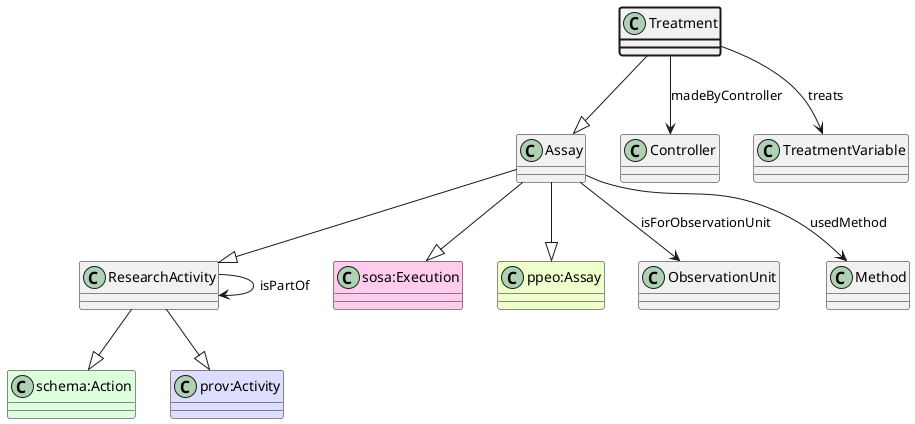

The diagram above was rendered by PlantUML. Its source (embedded in the PNG):
@startuml
class Treatment  #line.bold
class Assay  
class ResearchActivity  
class "schema:Action" #DDFFDD 
ResearchActivity --|> "schema:Action"
class "prov:Activity" #DDDDFF 
ResearchActivity --|> "prov:Activity"
Assay --|> ResearchActivity
class "sosa:Execution" #FFCCEE 
Assay --|> "sosa:Execution"
class "ppeo:Assay" #EEFFCC 
Assay --|> "ppeo:Assay"
Treatment --|> Assay
class Controller 
Treatment --> Controller : madeByController
class TreatmentVariable 
Treatment --> TreatmentVariable : treats
class ObservationUnit 
Assay --> ObservationUnit : isForObservationUnit
class Method 
Assay --> Method : usedMethod
class ResearchActivity 
ResearchActivity --> ResearchActivity : isPartOf
@enduml